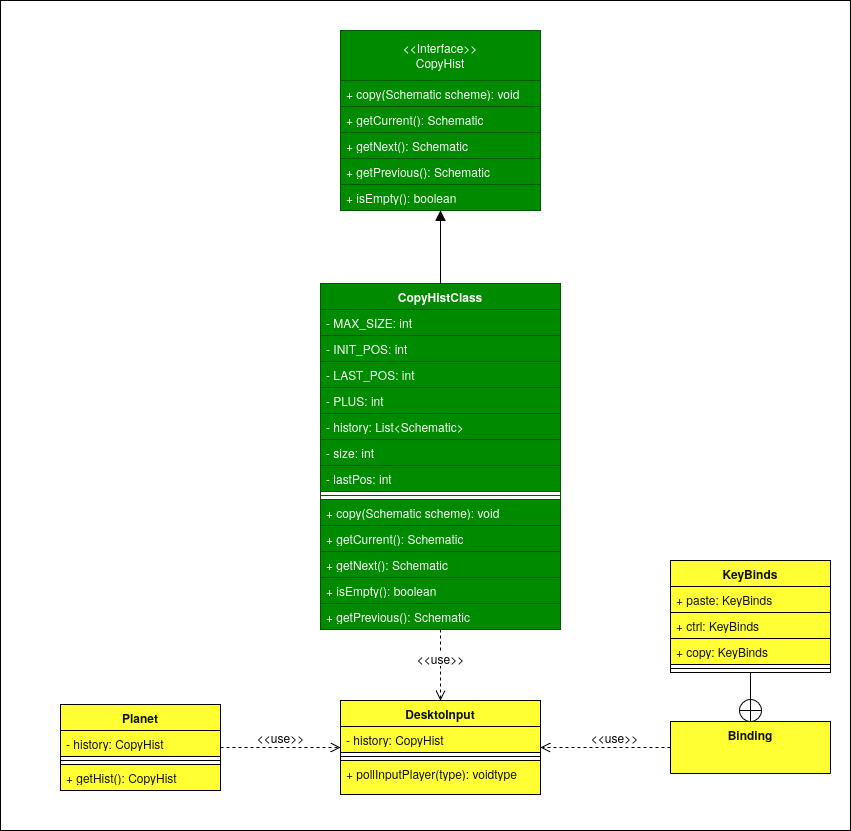

The diagram above was exported from draw.io. Its source (the exported page's mxGraphModel, read from the mxfile embedded in the PNG):
<mxGraphModel dx="1998" dy="1185" grid="1" gridSize="10" guides="1" tooltips="0" connect="1" arrows="1" fold="1" page="1" pageScale="1" pageWidth="850" pageHeight="1100" math="0" shadow="0">
  <root>
    <mxCell id="0" />
    <mxCell id="1" parent="0" />
    <mxCell id="0GFdRr00ISJs20eCNWji-1" parent="1" style="rounded=0;whiteSpace=wrap;html=1;fillColor=light-dark(#FFFFFF,transparent);" value="" vertex="1">
      <mxGeometry height="830" width="850" x="320" y="520" as="geometry" />
    </mxCell>
    <mxCell id="0GFdRr00ISJs20eCNWji-2" parent="1" style="swimlane;fontStyle=0;childLayout=stackLayout;horizontal=1;startSize=50;fillColor=#008a00;horizontalStack=0;resizeParent=1;resizeParentMax=0;resizeLast=0;collapsible=1;marginBottom=0;whiteSpace=wrap;html=1;fontColor=#ffffff;strokeColor=#005700;" value="&amp;lt;&amp;lt;Interface&amp;gt;&amp;gt;&lt;div&gt;CopyHist&lt;/div&gt;" vertex="1">
      <mxGeometry height="180" width="200" x="660" y="550" as="geometry" />
    </mxCell>
    <mxCell id="0GFdRr00ISJs20eCNWji-3" parent="0GFdRr00ISJs20eCNWji-2" style="text;strokeColor=#005700;fillColor=#008a00;align=left;verticalAlign=top;spacingLeft=4;spacingRight=4;overflow=hidden;rotatable=0;points=[[0,0.5],[1,0.5]];portConstraint=eastwest;whiteSpace=wrap;html=1;fontColor=#ffffff;" value="+ copy(Schematic scheme): void" vertex="1">
      <mxGeometry height="26" width="200" y="50" as="geometry" />
    </mxCell>
    <mxCell id="0GFdRr00ISJs20eCNWji-4" parent="0GFdRr00ISJs20eCNWji-2" style="text;strokeColor=#005700;fillColor=#008a00;align=left;verticalAlign=top;spacingLeft=4;spacingRight=4;overflow=hidden;rotatable=0;points=[[0,0.5],[1,0.5]];portConstraint=eastwest;whiteSpace=wrap;html=1;fontColor=#ffffff;" value="+ getCurrent(): Schematic" vertex="1">
      <mxGeometry height="26" width="200" y="76" as="geometry" />
    </mxCell>
    <mxCell id="0GFdRr00ISJs20eCNWji-5" parent="0GFdRr00ISJs20eCNWji-2" style="text;strokeColor=#005700;fillColor=#008a00;align=left;verticalAlign=top;spacingLeft=4;spacingRight=4;overflow=hidden;rotatable=0;points=[[0,0.5],[1,0.5]];portConstraint=eastwest;whiteSpace=wrap;html=1;fontColor=#ffffff;" value="+ getNext():&amp;nbsp;Schematic" vertex="1">
      <mxGeometry height="26" width="200" y="102" as="geometry" />
    </mxCell>
    <mxCell id="0GFdRr00ISJs20eCNWji-6" parent="0GFdRr00ISJs20eCNWji-2" style="text;strokeColor=#005700;fillColor=#008a00;align=left;verticalAlign=top;spacingLeft=4;spacingRight=4;overflow=hidden;rotatable=0;points=[[0,0.5],[1,0.5]];portConstraint=eastwest;whiteSpace=wrap;html=1;fontColor=#ffffff;" value="+ getPrevious():&amp;nbsp;Schematic" vertex="1">
      <mxGeometry height="26" width="200" y="128" as="geometry" />
    </mxCell>
    <mxCell id="0GFdRr00ISJs20eCNWji-7" parent="0GFdRr00ISJs20eCNWji-2" style="text;strokeColor=#005700;fillColor=#008a00;align=left;verticalAlign=top;spacingLeft=4;spacingRight=4;overflow=hidden;rotatable=0;points=[[0,0.5],[1,0.5]];portConstraint=eastwest;whiteSpace=wrap;html=1;fontColor=#ffffff;" value="+ isEmpty(): boolean" vertex="1">
      <mxGeometry height="26" width="200" y="154" as="geometry" />
    </mxCell>
    <mxCell id="0GFdRr00ISJs20eCNWji-8" parent="1" style="swimlane;fontStyle=1;align=center;verticalAlign=top;childLayout=stackLayout;horizontal=1;startSize=26;horizontalStack=0;resizeParent=1;resizeParentMax=0;resizeLast=0;collapsible=1;marginBottom=0;whiteSpace=wrap;html=1;fillColor=#008a00;fontColor=#ffffff;strokeColor=#005700;" value="CopyHistClass" vertex="1">
      <mxGeometry height="346" width="240" x="640" y="803" as="geometry" />
    </mxCell>
    <mxCell id="0GFdRr00ISJs20eCNWji-9" parent="0GFdRr00ISJs20eCNWji-8" style="text;strokeColor=#005700;fillColor=#008a00;align=left;verticalAlign=top;spacingLeft=4;spacingRight=4;overflow=hidden;rotatable=0;points=[[0,0.5],[1,0.5]];portConstraint=eastwest;whiteSpace=wrap;html=1;fontColor=#ffffff;" value="- MAX_SIZE: int" vertex="1">
      <mxGeometry height="26" width="240" y="26" as="geometry" />
    </mxCell>
    <mxCell id="0GFdRr00ISJs20eCNWji-10" parent="0GFdRr00ISJs20eCNWji-8" style="text;strokeColor=#005700;fillColor=#008a00;align=left;verticalAlign=top;spacingLeft=4;spacingRight=4;overflow=hidden;rotatable=0;points=[[0,0.5],[1,0.5]];portConstraint=eastwest;whiteSpace=wrap;html=1;fontColor=#ffffff;" value="- INIT_POS: int" vertex="1">
      <mxGeometry height="26" width="240" y="52" as="geometry" />
    </mxCell>
    <mxCell id="0GFdRr00ISJs20eCNWji-11" parent="0GFdRr00ISJs20eCNWji-8" style="text;strokeColor=#005700;fillColor=#008a00;align=left;verticalAlign=top;spacingLeft=4;spacingRight=4;overflow=hidden;rotatable=0;points=[[0,0.5],[1,0.5]];portConstraint=eastwest;whiteSpace=wrap;html=1;fontColor=#ffffff;" value="- LAST_POS: int" vertex="1">
      <mxGeometry height="26" width="240" y="78" as="geometry" />
    </mxCell>
    <mxCell id="0GFdRr00ISJs20eCNWji-12" parent="0GFdRr00ISJs20eCNWji-8" style="text;strokeColor=#005700;fillColor=#008a00;align=left;verticalAlign=top;spacingLeft=4;spacingRight=4;overflow=hidden;rotatable=0;points=[[0,0.5],[1,0.5]];portConstraint=eastwest;whiteSpace=wrap;html=1;fontColor=#ffffff;" value="- PLUS: int" vertex="1">
      <mxGeometry height="26" width="240" y="104" as="geometry" />
    </mxCell>
    <mxCell id="0GFdRr00ISJs20eCNWji-13" parent="0GFdRr00ISJs20eCNWji-8" style="text;strokeColor=#005700;fillColor=#008a00;align=left;verticalAlign=top;spacingLeft=4;spacingRight=4;overflow=hidden;rotatable=0;points=[[0,0.5],[1,0.5]];portConstraint=eastwest;whiteSpace=wrap;html=1;fontColor=#ffffff;" value="- history: List&amp;lt;Schematic&amp;gt;" vertex="1">
      <mxGeometry height="26" width="240" y="130" as="geometry" />
    </mxCell>
    <mxCell id="0GFdRr00ISJs20eCNWji-14" parent="0GFdRr00ISJs20eCNWji-8" style="text;strokeColor=#005700;fillColor=#008a00;align=left;verticalAlign=top;spacingLeft=4;spacingRight=4;overflow=hidden;rotatable=0;points=[[0,0.5],[1,0.5]];portConstraint=eastwest;whiteSpace=wrap;html=1;fontColor=#ffffff;" value="- size: int" vertex="1">
      <mxGeometry height="26" width="240" y="156" as="geometry" />
    </mxCell>
    <mxCell id="0GFdRr00ISJs20eCNWji-15" parent="0GFdRr00ISJs20eCNWji-8" style="text;strokeColor=#005700;fillColor=#008a00;align=left;verticalAlign=top;spacingLeft=4;spacingRight=4;overflow=hidden;rotatable=0;points=[[0,0.5],[1,0.5]];portConstraint=eastwest;whiteSpace=wrap;html=1;fontColor=#ffffff;" value="- lastPos: int" vertex="1">
      <mxGeometry height="26" width="240" y="182" as="geometry" />
    </mxCell>
    <mxCell id="0GFdRr00ISJs20eCNWji-16" parent="0GFdRr00ISJs20eCNWji-8" style="line;strokeWidth=1;fillColor=light-dark(#FFFFFF,transparent);align=left;verticalAlign=middle;spacingTop=-1;spacingLeft=3;spacingRight=3;rotatable=0;labelPosition=right;points=[];portConstraint=eastwest;strokeColor=inherit;" value="" vertex="1">
      <mxGeometry height="8" width="240" y="208" as="geometry" />
    </mxCell>
    <mxCell id="0GFdRr00ISJs20eCNWji-17" parent="0GFdRr00ISJs20eCNWji-8" style="text;strokeColor=#005700;fillColor=#008a00;align=left;verticalAlign=top;spacingLeft=4;spacingRight=4;overflow=hidden;rotatable=0;points=[[0,0.5],[1,0.5]];portConstraint=eastwest;whiteSpace=wrap;html=1;fontColor=#ffffff;" value="+ copy(Schematic scheme): void" vertex="1">
      <mxGeometry height="26" width="240" y="216" as="geometry" />
    </mxCell>
    <mxCell id="0GFdRr00ISJs20eCNWji-18" parent="0GFdRr00ISJs20eCNWji-8" style="text;strokeColor=#005700;fillColor=#008a00;align=left;verticalAlign=top;spacingLeft=4;spacingRight=4;overflow=hidden;rotatable=0;points=[[0,0.5],[1,0.5]];portConstraint=eastwest;whiteSpace=wrap;html=1;fontColor=#ffffff;" value="+ getCurrent(): Schematic" vertex="1">
      <mxGeometry height="26" width="240" y="242" as="geometry" />
    </mxCell>
    <mxCell id="0GFdRr00ISJs20eCNWji-19" parent="0GFdRr00ISJs20eCNWji-8" style="text;strokeColor=#005700;fillColor=#008a00;align=left;verticalAlign=top;spacingLeft=4;spacingRight=4;overflow=hidden;rotatable=0;points=[[0,0.5],[1,0.5]];portConstraint=eastwest;whiteSpace=wrap;html=1;fontColor=#ffffff;" value="+ getNext():&amp;nbsp;Schematic" vertex="1">
      <mxGeometry height="26" width="240" y="268" as="geometry" />
    </mxCell>
    <mxCell id="0GFdRr00ISJs20eCNWji-20" parent="0GFdRr00ISJs20eCNWji-8" style="text;strokeColor=#005700;fillColor=#008a00;align=left;verticalAlign=top;spacingLeft=4;spacingRight=4;overflow=hidden;rotatable=0;points=[[0,0.5],[1,0.5]];portConstraint=eastwest;whiteSpace=wrap;html=1;fontColor=#ffffff;" value="+ isEmpty(): boolean" vertex="1">
      <mxGeometry height="26" width="240" y="294" as="geometry" />
    </mxCell>
    <mxCell id="0GFdRr00ISJs20eCNWji-21" parent="0GFdRr00ISJs20eCNWji-8" style="text;strokeColor=#005700;fillColor=#008a00;align=left;verticalAlign=top;spacingLeft=4;spacingRight=4;overflow=hidden;rotatable=0;points=[[0,0.5],[1,0.5]];portConstraint=eastwest;whiteSpace=wrap;html=1;fontColor=#ffffff;" value="+ getPrevious():&amp;nbsp;Schematic" vertex="1">
      <mxGeometry height="26" width="240" y="320" as="geometry" />
    </mxCell>
    <mxCell id="0GFdRr00ISJs20eCNWji-22" parent="1" style="swimlane;fontStyle=1;align=center;verticalAlign=top;childLayout=stackLayout;horizontal=1;startSize=26;horizontalStack=0;resizeParent=1;resizeParentMax=0;resizeLast=0;collapsible=1;marginBottom=0;whiteSpace=wrap;html=1;fillColor=light-dark(#FFFF33,#FFFF33);strokeColor=light-dark(#000000,#FFFF33);fontColor=light-dark(#121212,#FFFFFF);" value="Planet" vertex="1">
      <mxGeometry height="86" width="160" x="380" y="1224" as="geometry" />
    </mxCell>
    <mxCell id="0GFdRr00ISJs20eCNWji-23" parent="0GFdRr00ISJs20eCNWji-22" style="text;fillColor=light-dark(#FFFF33,#FFFF33);align=left;verticalAlign=top;spacingLeft=4;spacingRight=4;overflow=hidden;rotatable=0;points=[[0,0.5],[1,0.5]];portConstraint=eastwest;whiteSpace=wrap;html=1;strokeColor=light-dark(#000000,#FFFF33);fontColor=light-dark(#121212,#FFFFFF);" value="- history: CopyHist" vertex="1">
      <mxGeometry height="26" width="160" y="26" as="geometry" />
    </mxCell>
    <mxCell id="0GFdRr00ISJs20eCNWji-24" parent="0GFdRr00ISJs20eCNWji-22" style="line;strokeWidth=1;fillColor=light-dark(#FFFF33,#FFFF33);align=left;verticalAlign=middle;spacingTop=-1;spacingLeft=3;spacingRight=3;rotatable=0;labelPosition=right;points=[];portConstraint=eastwest;strokeColor=light-dark(#000000,#FFFF33);fontColor=#ffffff;" value="" vertex="1">
      <mxGeometry height="8" width="160" y="52" as="geometry" />
    </mxCell>
    <mxCell id="0GFdRr00ISJs20eCNWji-25" parent="0GFdRr00ISJs20eCNWji-22" style="text;fillColor=light-dark(#FFFF33,#FFFF33);align=left;verticalAlign=top;spacingLeft=4;spacingRight=4;overflow=hidden;rotatable=0;points=[[0,0.5],[1,0.5]];portConstraint=eastwest;whiteSpace=wrap;html=1;strokeColor=light-dark(#000000,#FFFF33);fontColor=light-dark(#121212,#FFFFFF);" value="+ getHist(): CopyHist" vertex="1">
      <mxGeometry height="26" width="160" y="60" as="geometry" />
    </mxCell>
    <mxCell id="0GFdRr00ISJs20eCNWji-26" parent="1" style="swimlane;fontStyle=1;align=center;verticalAlign=top;childLayout=stackLayout;horizontal=1;startSize=26;horizontalStack=0;resizeParent=1;resizeParentMax=0;resizeLast=0;collapsible=1;marginBottom=0;whiteSpace=wrap;html=1;fillColor=light-dark(#FFFF33,#FFFF33);strokeColor=light-dark(#000000,#FFFF33);fontColor=light-dark(#121212,#FFFFFF);" value="DesktoInput" vertex="1">
      <mxGeometry height="94" width="200" x="660" y="1220" as="geometry" />
    </mxCell>
    <mxCell id="0GFdRr00ISJs20eCNWji-27" parent="0GFdRr00ISJs20eCNWji-26" style="text;fillColor=light-dark(#FFFF33,#FFFF33);align=left;verticalAlign=top;spacingLeft=4;spacingRight=4;overflow=hidden;rotatable=0;points=[[0,0.5],[1,0.5]];portConstraint=eastwest;whiteSpace=wrap;html=1;strokeColor=light-dark(#000000,#FFFF33);fontColor=light-dark(#121212,#FFFFFF);" value="- history: CopyHist" vertex="1">
      <mxGeometry height="26" width="200" y="26" as="geometry" />
    </mxCell>
    <mxCell id="0GFdRr00ISJs20eCNWji-28" parent="0GFdRr00ISJs20eCNWji-26" style="line;strokeWidth=1;fillColor=light-dark(#FFFF33,#FFFF33);align=left;verticalAlign=middle;spacingTop=-1;spacingLeft=3;spacingRight=3;rotatable=0;labelPosition=right;points=[];portConstraint=eastwest;strokeColor=light-dark(#000000,#FFFF33);fontColor=#ffffff;" value="" vertex="1">
      <mxGeometry height="8" width="200" y="52" as="geometry" />
    </mxCell>
    <mxCell id="0GFdRr00ISJs20eCNWji-29" parent="0GFdRr00ISJs20eCNWji-26" style="text;fillColor=light-dark(#FFFF33,#FFFF33);align=left;verticalAlign=top;spacingLeft=4;spacingRight=4;overflow=hidden;rotatable=0;points=[[0,0.5],[1,0.5]];portConstraint=eastwest;whiteSpace=wrap;html=1;strokeColor=light-dark(#000000,#FFFF33);fontColor=light-dark(#121212,#FFFFFF);" value="+ pollInputPlayer(type): voidtype" vertex="1">
      <mxGeometry height="34" width="200" y="60" as="geometry" />
    </mxCell>
    <mxCell id="0GFdRr00ISJs20eCNWji-30" parent="1" style="swimlane;fontStyle=1;align=center;verticalAlign=top;childLayout=stackLayout;horizontal=1;startSize=52;horizontalStack=0;resizeParent=1;resizeParentMax=0;resizeLast=0;collapsible=1;marginBottom=0;whiteSpace=wrap;html=1;fillColor=light-dark(#FFFF33,#FFFF33);strokeColor=light-dark(#000000,#FFFF33);fontColor=light-dark(#121212,#FFFFFF);" value="Binding" vertex="1">
      <mxGeometry height="52" width="160" x="990" y="1241" as="geometry" />
    </mxCell>
    <mxCell id="0GFdRr00ISJs20eCNWji-31" edge="1" parent="1" source="0GFdRr00ISJs20eCNWji-8" style="endArrow=block;endFill=1;html=1;edgeStyle=orthogonalEdgeStyle;align=left;verticalAlign=top;rounded=0;fontSize=12;startSize=8;endSize=8;curved=1;entryX=0.5;entryY=1;entryDx=0;entryDy=0;exitX=0.5;exitY=0;exitDx=0;exitDy=0;fillColor=light-dark(#FFFFFF,transparent);" target="0GFdRr00ISJs20eCNWji-2" value="">
      <mxGeometry relative="1" x="-1" y="-112" as="geometry">
        <mxPoint x="-50" y="-12" as="offset" />
        <mxPoint x="500" y="990" as="sourcePoint" />
        <mxPoint x="660" y="990" as="targetPoint" />
      </mxGeometry>
    </mxCell>
    <mxCell id="0GFdRr00ISJs20eCNWji-32" edge="1" parent="1" source="0GFdRr00ISJs20eCNWji-8" style="html=1;verticalAlign=bottom;endArrow=open;dashed=1;endSize=8;curved=0;rounded=0;fontSize=12;exitX=0.5;exitY=1;exitDx=0;exitDy=0;entryX=0.5;entryY=0;entryDx=0;entryDy=0;fillColor=light-dark(#FFFFFF,transparent);" target="0GFdRr00ISJs20eCNWji-26" value="&amp;lt;&amp;lt;use&amp;gt;&amp;gt;">
      <mxGeometry relative="1" x="0.1076" as="geometry">
        <mxPoint as="offset" />
        <Array as="points">
          <mxPoint x="760" y="1160" />
        </Array>
        <mxPoint x="600" y="1270" as="sourcePoint" />
        <mxPoint x="910" y="1190" as="targetPoint" />
      </mxGeometry>
    </mxCell>
    <mxCell id="0GFdRr00ISJs20eCNWji-33" edge="1" parent="1" source="0GFdRr00ISJs20eCNWji-30" style="html=1;verticalAlign=bottom;endArrow=open;dashed=1;endSize=8;curved=0;rounded=0;fontSize=12;entryX=1;entryY=0.5;entryDx=0;entryDy=0;exitX=0;exitY=0.5;exitDx=0;exitDy=0;fillColor=light-dark(#FFFFFF,transparent);" target="0GFdRr00ISJs20eCNWji-26" value="&amp;lt;&amp;lt;use&amp;gt;&amp;gt;">
      <mxGeometry relative="1" x="-0.1429" as="geometry">
        <mxPoint as="offset" />
        <Array as="points" />
        <mxPoint x="890" y="1120" as="sourcePoint" />
        <mxPoint x="840" y="1100" as="targetPoint" />
      </mxGeometry>
    </mxCell>
    <mxCell id="0GFdRr00ISJs20eCNWji-34" edge="1" parent="1" source="0GFdRr00ISJs20eCNWji-22" style="html=1;verticalAlign=bottom;endArrow=open;dashed=1;endSize=8;curved=0;rounded=0;fontSize=12;entryX=0;entryY=0.5;entryDx=0;entryDy=0;exitX=1;exitY=0.5;exitDx=0;exitDy=0;fillColor=light-dark(#FFFFFF,transparent);" target="0GFdRr00ISJs20eCNWji-26" value="&amp;lt;&amp;lt;use&amp;gt;&amp;gt;">
      <mxGeometry relative="1" as="geometry">
        <mxPoint as="offset" />
        <Array as="points" />
        <mxPoint x="460.0000000000002" y="1290" as="sourcePoint" />
        <mxPoint x="510" y="1245" as="targetPoint" />
      </mxGeometry>
    </mxCell>
    <mxCell id="0GFdRr00ISJs20eCNWji-35" parent="1" style="verticalLabelPosition=bottom;verticalAlign=top;html=1;shape=mxgraph.flowchart.summing_function;fillColor=light-dark(#FFFFFF,transparent);" value="" vertex="1">
      <mxGeometry height="22" width="22" x="1059" y="1219" as="geometry" />
    </mxCell>
    <mxCell id="0GFdRr00ISJs20eCNWji-36" edge="1" parent="1" source="0GFdRr00ISJs20eCNWji-37" style="endArrow=none;html=1;rounded=0;fontSize=12;startSize=8;endSize=8;curved=1;entryX=0.5;entryY=1;entryDx=0;entryDy=0;entryPerimeter=0;exitX=0.5;exitY=1;exitDx=0;exitDy=0;fillColor=light-dark(#FFFFFF,transparent);" target="0GFdRr00ISJs20eCNWji-35" value="">
      <mxGeometry height="50" relative="1" width="50" as="geometry">
        <mxPoint x="1120" y="1330" as="sourcePoint" />
        <mxPoint x="1170" y="1280" as="targetPoint" />
      </mxGeometry>
    </mxCell>
    <mxCell id="0GFdRr00ISJs20eCNWji-37" parent="1" style="swimlane;fontStyle=1;align=center;verticalAlign=top;childLayout=stackLayout;horizontal=1;startSize=26;horizontalStack=0;resizeParent=1;resizeParentMax=0;resizeLast=0;collapsible=1;marginBottom=0;whiteSpace=wrap;html=1;fillColor=light-dark(#FFFF33,#FFFF33);strokeColor=light-dark(#000000,#FFFF33);fontColor=light-dark(#121212,#FFFFFF);" value="KeyBinds" vertex="1">
      <mxGeometry height="112" width="160" x="990" y="1080" as="geometry" />
    </mxCell>
    <mxCell id="0GFdRr00ISJs20eCNWji-38" parent="0GFdRr00ISJs20eCNWji-37" style="text;fillColor=light-dark(#FFFF33,#FFFF33);align=left;verticalAlign=top;spacingLeft=4;spacingRight=4;overflow=hidden;rotatable=0;points=[[0,0.5],[1,0.5]];portConstraint=eastwest;whiteSpace=wrap;html=1;strokeColor=light-dark(#000000,#FFFF33);fontColor=light-dark(#121212,#FFFFFF);" value="+ paste: KeyBinds" vertex="1">
      <mxGeometry height="26" width="160" y="26" as="geometry" />
    </mxCell>
    <mxCell id="0GFdRr00ISJs20eCNWji-39" parent="0GFdRr00ISJs20eCNWji-37" style="text;fillColor=light-dark(#FFFF33,#FFFF33);align=left;verticalAlign=top;spacingLeft=4;spacingRight=4;overflow=hidden;rotatable=0;points=[[0,0.5],[1,0.5]];portConstraint=eastwest;whiteSpace=wrap;html=1;strokeColor=light-dark(#000000,#FFFF33);fontColor=light-dark(#121212,#FFFFFF);" value="+ ctrl: KeyBinds" vertex="1">
      <mxGeometry height="26" width="160" y="52" as="geometry" />
    </mxCell>
    <mxCell id="0GFdRr00ISJs20eCNWji-40" parent="0GFdRr00ISJs20eCNWji-37" style="text;fillColor=light-dark(#FFFF33,#FFFF33);align=left;verticalAlign=top;spacingLeft=4;spacingRight=4;overflow=hidden;rotatable=0;points=[[0,0.5],[1,0.5]];portConstraint=eastwest;whiteSpace=wrap;html=1;strokeColor=light-dark(#000000,#FFFF33);fontColor=light-dark(#121212,#FFFFFF);" value="+ copy: KeyBinds" vertex="1">
      <mxGeometry height="26" width="160" y="78" as="geometry" />
    </mxCell>
    <mxCell id="0GFdRr00ISJs20eCNWji-41" parent="0GFdRr00ISJs20eCNWji-37" style="line;strokeWidth=1;fillColor=light-dark(#FFFF33,#FFFF33);align=left;verticalAlign=middle;spacingTop=-1;spacingLeft=3;spacingRight=3;rotatable=0;labelPosition=right;points=[];portConstraint=eastwest;strokeColor=light-dark(#000000,#FFFF33);fontColor=#ffffff;" value="" vertex="1">
      <mxGeometry height="8" width="160" y="104" as="geometry" />
    </mxCell>
  </root>
</mxGraphModel>